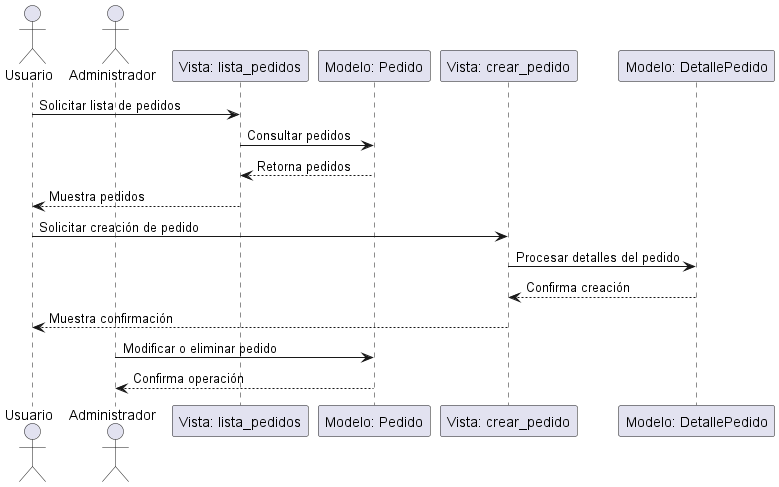

The diagram above was rendered by PlantUML. Its source (embedded in the PNG):
@startuml
actor Usuario
actor Administrador as Admin
participant "Vista: lista_pedidos" as ListaPedidos
participant "Modelo: Pedido" as ModeloPedido
participant "Vista: crear_pedido" as CrearPedido
participant "Modelo: DetallePedido" as ModeloDetalle

Usuario -> ListaPedidos : Solicitar lista de pedidos
ListaPedidos -> ModeloPedido : Consultar pedidos
ModeloPedido --> ListaPedidos : Retorna pedidos
ListaPedidos --> Usuario : Muestra pedidos

Usuario -> CrearPedido : Solicitar creación de pedido
CrearPedido -> ModeloDetalle : Procesar detalles del pedido
ModeloDetalle --> CrearPedido : Confirma creación
CrearPedido --> Usuario : Muestra confirmación

Admin -> ModeloPedido : Modificar o eliminar pedido
ModeloPedido --> Admin : Confirma operación
@enduml